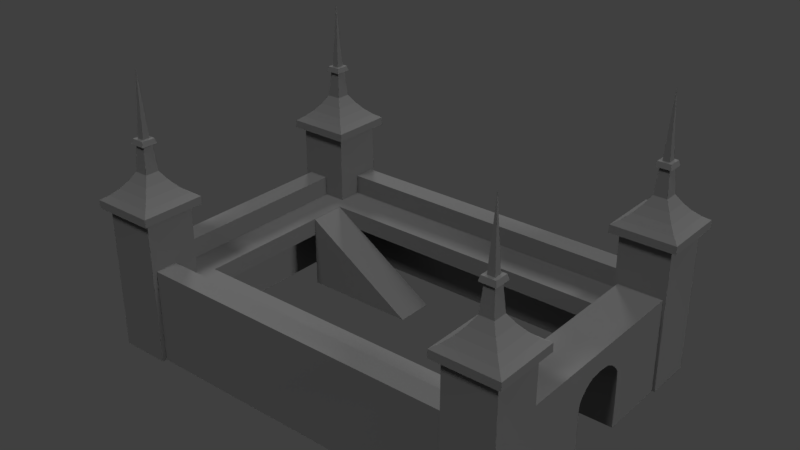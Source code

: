 # Source: Castle.blend  (saved by Blender 2.79.0; exported with 4.5.12 LTS)
import bpy
from mathutils import Matrix  # noqa: F401  (used for matrix-valued properties, if any)

bpy.ops.wm.read_factory_settings(use_empty=True)
scene = bpy.context.scene
scene.name = 'Scene'

# ---- collections
col_collection_1 = bpy.data.collections.new('Collection 1'); scene.collection.children.link(col_collection_1)

# ---- materials (node trees are filled in below, after node groups)
mat_material = bpy.data.materials.new('Material')
mat_material.alpha_threshold = 0.0
mat_material.use_transparent_shadow = False
mat_material.diffuse_color = (0.1679, 0.1679, 0.1679, 1.0)
mat_material.roughness = 0.5
mat_material.line_color = (0.0, 0.0, 0.0, 1.0)

# ---- material node trees

# ---- world
world_world = bpy.data.worlds.new('World'); scene.world = world_world
world_world.color = (0.05088, 0.05088, 0.05088)
world_world.use_sun_shadow = False
world_world.sun_shadow_jitter_overblur = 0.0
world_world.cycles.sampling_method = 'MANUAL'

# ---- lights
light_sun_003 = bpy.data.lights.new('Sun.003', 'SUN')
light_sun_003.transmission_factor = 0.0
light_sun_003.angle = 0.1993
light_sun_003.energy = 1.0
light_sun_003.shadow_buffer_clip_start = 0.5
light_sun_003.shadow_soft_size = 0.1
light_sun_003.shadow_cascade_max_distance = 1000.0
light_sun_002 = bpy.data.lights.new('Sun.002', 'SUN')
light_sun_002.transmission_factor = 0.0
light_sun_002.angle = 0.1993
light_sun_002.energy = 1.0
light_sun_002.shadow_buffer_clip_start = 0.5
light_sun_002.shadow_soft_size = 0.1
light_sun_002.shadow_cascade_max_distance = 1000.0
light_sun_001 = bpy.data.lights.new('Sun.001', 'SUN')
light_sun_001.transmission_factor = 0.0
light_sun_001.angle = 0.1993
light_sun_001.energy = 1.0
light_sun_001.shadow_buffer_clip_start = 0.5
light_sun_001.shadow_soft_size = 0.1
light_sun_001.shadow_cascade_max_distance = 1000.0
light_sun = bpy.data.lights.new('Sun', 'SUN')
light_sun.transmission_factor = 0.0
light_sun.angle = 0.1993
light_sun.energy = 1.0
light_sun.shadow_buffer_clip_start = 0.5
light_sun.shadow_soft_size = 0.1
light_sun.shadow_cascade_max_distance = 1000.0

# ---- meshes
me_cube_007 = bpy.data.meshes.new('Cube.007')
me_cube_007.from_pydata([(-0.5794, -0.5082, 2.96), (-0.5794, 1.0, 2.96), (1.0, -0.5082, 0.0), (1.0, 1.0, 0.0), (-0.5794, -0.5082, 0.0), (-0.5794, 1.0, 0.0)], [(4, 5)], [(5, 1, 3), (2, 0, 4), (3, 1, 0, 2)])
_uv = me_cube_007.uv_layers.new(name='UVMap')
_uv.uv.foreach_set('vector', [0.3232, 0.8823, 0.3232, 0.0, 0.6616, 0.8823, 0.4825, 0.8823, 1.179, 0.0, 1.179, 0.8823, 0.03222, 1.343, 0.03222, -0.3426, 0.2909, -0.3426, 0.2909, 1.343])
me_cube_007.materials.append(mat_material)
me_cube_007.use_remesh_preserve_volume = False
me_cube_007.use_remesh_preserve_attributes = False
me_cube_007.use_mirror_vertex_groups = False
me_cube_007.update()
me_cube_003 = bpy.data.meshes.new('Cube.003')
me_cube_003.from_pydata([(-6.958, -1.0, 4.265), (-6.958, 1.0, 4.265), (6.958, -1.0, 4.265), (6.958, 1.0, 4.265), (-6.958, -1.0, 0.4997), (-6.958, 1.0, 0.4997), (6.958, 1.0, 0.4997), (6.958, -1.0, 0.4997), (-1.977, 1.0, 2.827), (-1.977, -1.0, 2.827), (-1.765, -1.0, 3.028), (-1.765, 1.0, 3.028), (-2.048, 1.0, 2.514), (-2.048, -1.0, 2.514), (-2.048, 1.0, 0.4997), (-2.048, -1.0, 0.4997), (-1.393, -1.0, 3.244), (-1.393, 1.0, 3.244), (-0.86, -1.0, 3.431), (-0.86, 1.0, 3.431), (-1.781e-08, -1.0, 3.489), (1.781e-08, 1.0, 3.489), (0.86, -1.0, 3.431), (0.86, 1.0, 3.431), (1.393, -1.0, 3.244), (1.393, 1.0, 3.244), (1.765, -1.0, 3.028), (1.765, 1.0, 3.028), (1.977, 1.0, 2.827), (1.977, -1.0, 2.827), (2.048, 1.0, 0.4997), (2.048, -1.0, 0.4997), (2.048, 1.0, 2.514), (2.048, -1.0, 2.514)], [], [(4, 0, 1, 5), (5, 1, 3, 6, 30, 32, 28, 27, 25, 23, 21, 19, 17, 11, 8, 12, 14), (6, 3, 2, 7), (7, 2, 0, 4, 15, 13, 9, 10, 16, 18, 20, 22, 24, 26, 29, 33, 31), (3, 1, 0, 2), (11, 10, 9, 8), (19, 18, 16, 17), (17, 16, 10, 11), (8, 9, 13, 12), (25, 24, 22, 23), (33, 32, 30, 31), (32, 33, 29, 28), (28, 29, 26, 27), (27, 26, 24, 25), (15, 14, 12, 13), (23, 22, 20, 21), (21, 20, 18, 19)])
_uv = me_cube_003.uv_layers.new(name='UVMap')
_uv.uv.foreach_set('vector', [1.662, -0.3277, 1.511, -0.3277, 1.511, -0.6616, 1.662, -0.6616, 0.04773, 1.662, -0.6616, 1.662, -0.6616, -0.6616, 0.04773, -0.6616, 0.04773, 0.1581, -0.3318, 0.1581, -0.3906, 0.1699, -0.4286, 0.2053, -0.4694, 0.2675, -0.5045, 0.3564, -0.5155, 0.5, -0.5045, 0.6436, -0.4694, 0.7325, -0.4286, 0.7947, -0.3906, 0.8301, -0.3318, 0.8419, 0.04773, 0.8419, 1.511, 0.05023, 1.511, 0.6771, 1.134, 0.6771, 1.134, 0.05023, 0.7571, 1.662, 0.04773, 1.662, 0.04773, -0.6616, 0.7571, -0.6616, 0.7571, 0.1581, 0.3776, 0.1581, 0.3187, 0.1699, 0.2807, 0.2053, 0.24, 0.2675, 0.2048, 0.3564, 0.1939, 0.5, 0.2048, 0.6436, 0.24, 0.7325, 0.2807, 0.7947, 0.3187, 0.8301, 0.3776, 0.8419, 0.7571, 0.8419, 1.134, -0.6616, 1.134, 1.662, 0.7571, 1.662, 0.7571, -0.6616, 0.9669, 1.082, 1.678, 1.082, 1.678, 1.151, 0.9669, 1.151, 0.9669, -0.3518, 1.678, -0.3518, 1.678, -0.2003, 0.9669, -0.2003, 0.9669, -0.2003, 1.678, -0.2003, 1.678, -0.1002, 0.9669, -0.1002, 0.9669, 1.151, 1.678, 1.151, 1.678, 1.25, 0.9669, 1.25, 0.9669, -1.058, 1.678, -1.058, 1.678, -0.881, 0.9669, -0.881, 1.678, -1.093, 0.9669, -1.093, 0.9669, -1.658, 1.678, -1.658, 0.9669, -1.328, 1.678, -1.328, 1.678, -1.245, 0.9669, -1.245, 0.9669, -1.265, 1.678, -1.265, 1.678, -1.187, 0.9669, -1.187, 0.9669, -1.187, 1.678, -1.187, 1.678, -1.058, 0.9669, -1.058, 1.678, 1.883, 0.9669, 1.883, 0.9669, 1.25, 1.678, 1.25, 0.9669, -0.881, 1.678, -0.881, 1.678, -0.6125, 0.9669, -0.6125, 0.9669, -0.6125, 1.678, -0.6125, 1.678, -0.3518, 0.9669, -0.3518])
me_cube_003.materials.append(mat_material)
me_cube_003.use_remesh_preserve_volume = False
me_cube_003.use_remesh_preserve_attributes = False
me_cube_003.use_mirror_vertex_groups = False
me_cube_003.update()
me_cube_006 = bpy.data.meshes.new('Cube.006')
me_cube_006.from_pydata([(-0.187, 0.187, 4.891), (-0.187, -0.187, 4.891), (0.187, -0.187, 4.891), (0.187, 0.187, 4.891), (1.277, 1.277, -0.6306), (1.277, -1.277, -0.6306), (-1.277, -1.277, -0.6306), (-1.277, 1.277, -0.6306), (1.016, 1.016, 0.4633), (1.016, -1.016, 0.4633), (-1.016, -1.016, 0.4633), (-1.016, 1.016, 0.4633), (0.2746, 0.2746, 2.481), (0.2746, -0.2746, 2.481), (-0.2746, -0.2746, 2.481), (-0.2746, 0.2746, 2.481), (0.4988, 0.4988, 1.694), (0.4988, -0.4988, 1.694), (-0.4988, -0.4988, 1.694), (-0.4988, 0.4988, 1.694), (0.7422, 0.7422, 1.017), (0.7422, -0.7422, 1.017), (-0.7422, -0.7422, 1.017), (-0.7422, 0.7422, 1.017), (1.272, 1.272, 0.08481), (1.272, -1.272, 0.08481), (-1.272, -1.272, 0.08481), (-1.272, 1.272, 0.08481), (-0.3115, 0.3115, 4.891), (-0.3115, -0.3115, 4.891), (0.3115, -0.3115, 4.891), (0.3115, 0.3115, 4.891), (-0.2623, 0.2623, 5.349), (-0.2623, -0.2623, 5.349), (0.2623, -0.2623, 5.349), (0.2623, 0.2623, 5.349), (-0.1377, 0.1377, 5.349), (-0.1377, -0.1377, 5.349), (0.1377, -0.1377, 5.349), (0.1377, 0.1377, 5.349), (-1.155e-07, -1.49e-07, 11.18)], [], [(15, 14, 1, 0), (14, 13, 2, 1), (13, 12, 3, 2), (12, 15, 0, 3), (24, 4, 7, 27), (7, 4, 5, 6), (20, 8, 11, 23), (26, 10, 11, 27), (25, 9, 10, 26), (24, 8, 9, 25), (1, 2, 30, 29), (18, 14, 15, 19), (17, 13, 14, 18), (16, 12, 13, 17), (20, 16, 17, 21), (21, 17, 18, 22), (22, 18, 19, 23), (12, 16, 19, 15), (10, 22, 23, 11), (9, 21, 22, 10), (8, 20, 21, 9), (16, 20, 23, 19), (4, 24, 25, 5), (5, 25, 26, 6), (6, 26, 27, 7), (8, 24, 27, 11), (0, 1, 29, 28), (3, 0, 28, 31), (2, 3, 31, 30), (28, 29, 33, 32), (31, 28, 32, 35), (30, 31, 35, 34), (29, 30, 34, 33), (34, 35, 39, 38), (33, 34, 38, 37), (32, 33, 37, 36), (35, 32, 36, 39), (37, 38, 40), (36, 37, 40), (39, 36, 40), (38, 39, 40)])
me_cube_006.materials.append(mat_material)
me_cube_006.use_remesh_preserve_volume = False
me_cube_006.use_remesh_preserve_attributes = False
me_cube_006.use_mirror_vertex_groups = False
me_cube_006.update()
me_cube_002 = bpy.data.meshes.new('Cube.002')
me_cube_002.from_pydata([(-6.958, -1.0, 4.265), (-6.958, 1.0, 4.265), (6.958, -1.0, 4.265), (6.958, 1.0, 4.265), (-6.958, -1.0, 0.4997), (-6.958, 1.0, 0.4997), (6.958, 1.0, 0.4997), (6.958, -1.0, 0.4997)], [], [(4, 0, 1, 5), (5, 1, 3, 6), (6, 3, 2, 7), (7, 2, 0, 4), (3, 1, 0, 2)])
_uv = me_cube_002.uv_layers.new(name='UVMap')
_uv.uv.foreach_set('vector', [0.8265, 0.2706, 0.8265, 0.0, 1.0, 0.0, 1.0, 0.2706, 0.1017, -0.6886, 0.8779, -0.6886, 0.8779, 1.689, 0.1017, 1.689, 1.0, 0.2706, 1.0, 0.5411, 0.8265, 0.5411, 0.8265, 0.2706, -0.2403, -0.7359, 0.5668, -0.7359, 0.5668, 1.736, -0.2403, 1.736, 0.7906, -0.007994, 0.7906, 1.008, 0.6891, 1.008, 0.6891, -0.007994])
me_cube_002.materials.append(mat_material)
me_cube_002.use_remesh_preserve_volume = False
me_cube_002.use_remesh_preserve_attributes = False
me_cube_002.use_mirror_vertex_groups = False
me_cube_002.update()
me_cube_001 = bpy.data.meshes.new('Cube.001')
me_cube_001.from_pydata([(-7.793, -1.0, 4.265), (-7.793, 1.0, 4.265), (6.721, -1.0, 4.265), (6.721, 1.0, 4.265), (-7.793, -1.0, 0.4997), (-7.793, 1.0, 0.4997), (6.721, 1.0, 0.4997), (6.721, -1.0, 0.4997), (6.721, -1.0, 3.472), (-7.793, -1.0, 3.472), (6.721, -1.0, 2.756), (-7.793, -1.0, 2.756), (-7.793, -4.488, 2.756), (-7.793, -4.488, 3.472), (6.721, -4.488, 3.472), (6.721, -4.488, 2.756), (-6.434, -4.488, 2.756), (-6.434, -4.488, 3.472), (-7.793, -12.5, 2.756), (-7.793, -12.5, 3.472), (-6.434, -12.5, 3.472), (-6.434, -12.5, 2.756)], [], [(4, 11, 9, 0, 1, 5), (5, 1, 3, 6), (6, 3, 2, 8, 10, 7), (9, 11, 12, 13), (3, 1, 0, 2), (7, 10, 11, 4), (9, 8, 2, 0), (15, 14, 17, 16), (8, 9, 13, 17, 14), (11, 10, 15, 16, 12), (10, 8, 14, 15), (21, 20, 19, 18), (13, 12, 18, 19), (12, 16, 21, 18), (17, 13, 19, 20), (16, 17, 20, 21)])
_uv = me_cube_001.uv_layers.new(name='UVMap')
_uv.uv.foreach_set('vector', [0.1297, 0.5689, 0.052, 0.5689, 0.02731, 0.5689, 0.0, 0.5689, 0.0, 0.5, 0.1297, 0.5, 0.4423, -1.349, 1.272, -1.349, 1.272, 1.849, 0.4423, 1.849, 0.3284, 0.6891, 0.1987, 0.6891, 0.1987, 0.6202, 0.226, 0.6202, 0.2507, 0.6202, 0.3284, 0.6202, 0.02731, 0.5689, 0.052, 0.5689, 0.052, 0.6891, 0.02731, 0.6891, 0.2329, -0.2499, 0.2329, 1.75, 0.09555, 1.75, 0.09555, -0.2499, 1.139, 1.394, 0.7832, 1.394, 0.7832, -0.8938, 1.139, -0.8938, 0.3919, -0.1612, 0.3919, 1.661, 0.2923, 1.661, 0.2923, -0.1612, 0.3045, -0.4402, 0.4316, -0.4402, 0.4316, 1.893, 0.3045, 1.893, 0.8557, -0.8685, 0.8557, 1.369, 0.6091, 1.369, 0.6091, 1.159, 0.6091, -0.8685, 0.3962, 0.0, 0.3962, 0.5, 0.2761, 0.5, 0.2761, 0.04681, 0.2761, 3.285e-08, 0.2507, 0.6202, 0.226, 0.6202, 0.226, 0.5, 0.2507, 0.5, 0.1987, 0.6891, 0.2233, 0.6891, 0.2233, 0.7359, 0.1987, 0.7359, 0.02731, 0.6891, 0.052, 0.6891, 0.052, 0.965, 0.02731, 0.965, 0.2761, 3.285e-08, 0.2761, 0.04681, 0.0, 0.04681, 0.0, 9.856e-08, 0.7064, 0.4107, 0.7064, 0.5425, 0.3622, 0.5425, 0.3622, 0.4107, 0.8392, 1.014, 0.7211, 1.014, 0.7211, 0.2624, 0.8392, 0.2624])
me_cube_001.materials.append(mat_material)
me_cube_001.use_remesh_preserve_volume = False
me_cube_001.use_remesh_preserve_attributes = False
me_cube_001.use_mirror_vertex_groups = False
me_cube_001.update()
me_cube = bpy.data.meshes.new('Cube')
me_cube.from_pydata([(1.0, 1.0, 5.99), (1.0, -1.0, 5.99), (-1.0, -1.0, 5.99), (-1.0, 1.0, 5.99), (1.0, 1.0, 0.0), (1.0, -1.0, 0.0), (-1.0, -1.0, 0.0), (-1.0, 1.0, 0.0)], [], [(0, 3, 2, 1), (4, 0, 1, 5), (5, 1, 2, 6), (6, 2, 3, 7), (0, 4, 7, 3)])
_uv = me_cube.uv_layers.new(name='UVMap')
_uv.uv.foreach_set('vector', [-0.03994, 1.039, -0.03994, 1.58, -0.5799, 1.58, -0.5799, 1.039, 1.04, -0.5799, 1.04, 1.039, 0.5, 1.039, 0.5, -0.5799, 1.58, -0.5799, 1.58, 1.039, 1.04, 1.039, 1.04, -0.5799, -0.03994, 1.039, -0.03994, -0.5799, 0.5, -0.5799, 0.5, 1.039, -0.03994, -0.5799, -0.03994, 1.039, -0.5799, 1.039, -0.5799, -0.5799])
me_cube.materials.append(mat_material)
me_cube.use_remesh_preserve_volume = False
me_cube.use_remesh_preserve_attributes = False
me_cube.use_mirror_vertex_groups = False
me_cube.update()

# ---- objects
ob_sun_003 = bpy.data.objects.new('Sun.003', light_sun_003)
ob_sun_002 = bpy.data.objects.new('Sun.002', light_sun_002)
ob_sun_001 = bpy.data.objects.new('Sun.001', light_sun_001)
ob_sun = bpy.data.objects.new('Sun', light_sun)
ob_cube_006 = bpy.data.objects.new('Cube.006', me_cube_007)
ob_cube_003 = bpy.data.objects.new('Cube.003', me_cube_003)
ob_empty = bpy.data.objects.new('Empty', None)
ob_cube_005 = bpy.data.objects.new('Cube.005', me_cube_006)
ob_cube_002 = bpy.data.objects.new('Cube.002', me_cube_002)
ob_cube_001 = bpy.data.objects.new('Cube.001', me_cube_001)
ob_cube = bpy.data.objects.new('Cube', me_cube)

# ---- transforms, parenting, visibility, modifiers, constraints
ob_sun_003.location = (3.814, 11.44, 6.269)
ob_sun_003.rotation_euler = (-1.05, -0.0, -1.563)
ob_sun_003.lineart.crease_threshold = 0.0
ob_sun_002.location = (3.154, 11.28, 6.139)
ob_sun_002.rotation_euler = (-1.05, -0.0, 0.7358)
ob_sun_002.lineart.crease_threshold = 0.0
ob_sun_001.location = (0.6617, 12.42, 5.778)
ob_sun_001.rotation_euler = (0.5942, -0.0, 0.0)
ob_sun_001.lineart.crease_threshold = 0.0
ob_sun.location = (2.066, 12.42, 5.778)
ob_sun.rotation_euler = (-1.05, -0.0, 0.0)
ob_sun.lineart.crease_threshold = 0.0
ob_cube_006.location = (-4.446, 2.473, 0.0)
ob_cube_006.scale = (2.947, 1.0, 1.0)
ob_cube_006.lineart.crease_threshold = 0.0
ob_cube_003.location = (7.503, 0.0, -0.4997)
ob_cube_003.rotation_euler = (0.0, -0.0, 4.712)
ob_cube_003.scale = (0.5939, 0.8873, 1.0)
ob_cube_003.lineart.crease_threshold = 0.0
ob_empty.location = (0.0, 0.0, 0.0)
ob_empty.empty_image_offset = (0.0, 0.0)
ob_empty.lineart.crease_threshold = 0.0
ob_cube_005.location = (7.5, 5.0, 6.051)
ob_cube_005.scale = (1.0, 1.0, 0.4409)
ob_cube_005.lock_rotations_4d = False
ob_cube_005.empty_display_type = 'ARROWS'
ob_cube_005.lineart.crease_threshold = 0.0
_m = ob_cube_005.modifiers.new('Mirror', 'MIRROR')
_m.use_axis = (True, True, False)
_m.mirror_object = ob_empty
ob_cube_002.location = (-7.832, 0.0, -0.4997)
ob_cube_002.rotation_euler = (0.0, -0.0, 1.571)
ob_cube_002.scale = (0.5939, 0.431, 1.0)
ob_cube_002.lineart.crease_threshold = 0.0
ob_cube_001.location = (0.2819, 5.387, -0.4997)
ob_cube_001.scale = (1.0, 0.431, 1.0)
ob_cube_001.lineart.crease_threshold = 0.0
_m = ob_cube_001.modifiers.new('Mirror', 'MIRROR')
_m.use_axis = (False, True, False)
_m.mirror_object = ob_empty
ob_cube.location = (7.5, 5.0, 0.0)
ob_cube.lock_rotations_4d = False
ob_cube.empty_display_type = 'ARROWS'
ob_cube.lineart.crease_threshold = 0.0
_m = ob_cube.modifiers.new('Mirror', 'MIRROR')
_m.use_axis = (True, True, False)
_m.mirror_object = ob_empty

# ---- collection membership
col_collection_1.objects.link(ob_sun_003)
col_collection_1.objects.link(ob_sun_002)
col_collection_1.objects.link(ob_sun_001)
col_collection_1.objects.link(ob_sun)
col_collection_1.objects.link(ob_cube_006)
col_collection_1.objects.link(ob_cube_003)
col_collection_1.objects.link(ob_empty)
col_collection_1.objects.link(ob_cube_005)
col_collection_1.objects.link(ob_cube_002)
col_collection_1.objects.link(ob_cube_001)
col_collection_1.objects.link(ob_cube)

# ---- scene / render settings (as saved in the file)
scene.frame_start = 1; scene.frame_end = 250; scene.frame_set(1)
scene.render.engine = 'BLENDER_EEVEE_NEXT'
scene.render.resolution_percentage = 50
scene.render.dither_intensity = 0.0
scene.cycles.use_denoising = False
scene.cycles.samples = 128
scene.cycles.sampling_pattern = 'TABULATED_SOBOL'
scene.cycles.use_adaptive_sampling = False
scene.cycles.use_light_tree = False
scene.cycles.blur_glossy = 0.0
scene.cycles.sample_clamp_indirect = 0.0
scene.view_settings.view_transform = 'Standard'
bpy.context.view_layer.update()

# ---- added for rendering (the .blend has no active camera): camera
cam_auto = bpy.data.cameras.new('AutoCamera')
cam_auto.lens = 50.0
cam_auto.sensor_width = 36.0
cam_auto.clip_end = 1000.0
ob_auto_camera = bpy.data.objects.new('AutoCamera', cam_auto)
scene.collection.objects.link(ob_auto_camera)
ob_auto_camera.location = (22.4039, -26.8846, 23.4137)
ob_auto_camera.rotation_euler = (1.09748, -7.21219e-08, 0.694738)
scene.camera = ob_auto_camera
bpy.context.view_layer.update()
